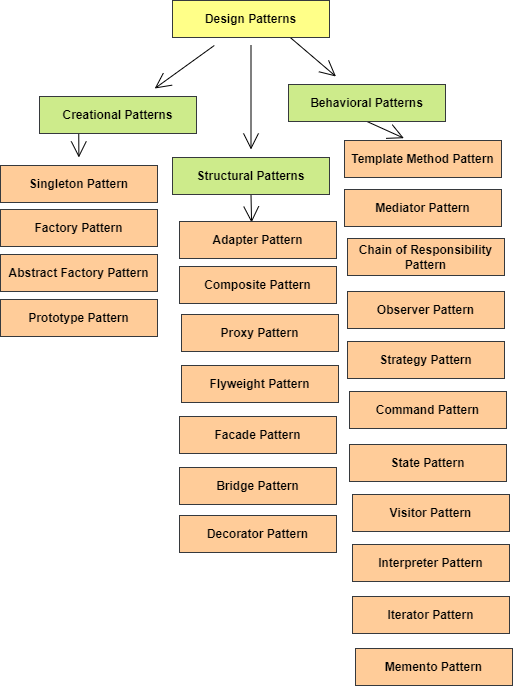

The diagram above was exported from draw.io. Its source (the exported page's mxGraphModel, read from the mxfile embedded in the PNG):
<mxGraphModel dx="1004" dy="523" grid="0" gridSize="10" guides="1" tooltips="1" connect="1" arrows="1" fold="1" page="0" pageScale="1" pageWidth="850" pageHeight="1100" math="0" shadow="0">
  <root>
    <mxCell id="0" />
    <mxCell id="1" parent="0" />
    <mxCell id="rDewPLN_AgLE8v3YtQqt-3" value="" style="edgeStyle=none;curved=1;rounded=0;orthogonalLoop=1;jettySize=auto;html=1;endArrow=open;startSize=14;endSize=14;sourcePerimeterSpacing=8;targetPerimeterSpacing=8;" edge="1" parent="1" source="rDewPLN_AgLE8v3YtQqt-1" target="rDewPLN_AgLE8v3YtQqt-2">
      <mxGeometry relative="1" as="geometry" />
    </mxCell>
    <mxCell id="rDewPLN_AgLE8v3YtQqt-5" value="" style="edgeStyle=none;curved=1;rounded=0;orthogonalLoop=1;jettySize=auto;html=1;endArrow=open;startSize=14;endSize=14;sourcePerimeterSpacing=8;targetPerimeterSpacing=8;" edge="1" parent="1" source="rDewPLN_AgLE8v3YtQqt-1" target="rDewPLN_AgLE8v3YtQqt-4">
      <mxGeometry relative="1" as="geometry" />
    </mxCell>
    <mxCell id="rDewPLN_AgLE8v3YtQqt-7" style="edgeStyle=none;curved=1;rounded=0;orthogonalLoop=1;jettySize=auto;html=1;exitX=0.75;exitY=1;exitDx=0;exitDy=0;endArrow=open;startSize=14;endSize=14;sourcePerimeterSpacing=8;targetPerimeterSpacing=8;" edge="1" parent="1" source="rDewPLN_AgLE8v3YtQqt-1" target="rDewPLN_AgLE8v3YtQqt-6">
      <mxGeometry relative="1" as="geometry" />
    </mxCell>
    <mxCell id="rDewPLN_AgLE8v3YtQqt-1" value="Design Patterns" style="rounded=0;whiteSpace=wrap;html=1;hachureGap=4;fillColor=#ffff88;strokeColor=#36393d;fontStyle=1" vertex="1" parent="1">
      <mxGeometry x="170" y="68" width="157" height="37" as="geometry" />
    </mxCell>
    <mxCell id="rDewPLN_AgLE8v3YtQqt-9" style="edgeStyle=none;curved=1;rounded=0;orthogonalLoop=1;jettySize=auto;html=1;exitX=0.25;exitY=1;exitDx=0;exitDy=0;endArrow=open;startSize=14;endSize=14;sourcePerimeterSpacing=8;targetPerimeterSpacing=8;" edge="1" parent="1" source="rDewPLN_AgLE8v3YtQqt-2" target="rDewPLN_AgLE8v3YtQqt-8">
      <mxGeometry relative="1" as="geometry" />
    </mxCell>
    <mxCell id="rDewPLN_AgLE8v3YtQqt-2" value="Creational Patterns" style="rounded=0;whiteSpace=wrap;html=1;hachureGap=4;fillColor=#cdeb8b;strokeColor=#36393d;fontStyle=1" vertex="1" parent="1">
      <mxGeometry x="37" y="164" width="157" height="37" as="geometry" />
    </mxCell>
    <mxCell id="rDewPLN_AgLE8v3YtQqt-15" style="edgeStyle=none;curved=1;rounded=0;orthogonalLoop=1;jettySize=auto;html=1;exitX=0.5;exitY=1;exitDx=0;exitDy=0;endArrow=open;startSize=14;endSize=14;sourcePerimeterSpacing=8;targetPerimeterSpacing=8;" edge="1" parent="1" source="rDewPLN_AgLE8v3YtQqt-4">
      <mxGeometry relative="1" as="geometry">
        <mxPoint x="248.5" y="263" as="targetPoint" />
      </mxGeometry>
    </mxCell>
    <mxCell id="rDewPLN_AgLE8v3YtQqt-16" style="edgeStyle=none;curved=1;rounded=0;orthogonalLoop=1;jettySize=auto;html=1;exitX=0.5;exitY=1;exitDx=0;exitDy=0;entryX=0.459;entryY=0.027;entryDx=0;entryDy=0;entryPerimeter=0;endArrow=open;startSize=14;endSize=14;sourcePerimeterSpacing=8;targetPerimeterSpacing=8;" edge="1" parent="1" source="rDewPLN_AgLE8v3YtQqt-4" target="rDewPLN_AgLE8v3YtQqt-13">
      <mxGeometry relative="1" as="geometry" />
    </mxCell>
    <mxCell id="rDewPLN_AgLE8v3YtQqt-4" value="Structural Patterns" style="rounded=0;whiteSpace=wrap;html=1;hachureGap=4;fillColor=#cdeb8b;strokeColor=#36393d;fontStyle=1" vertex="1" parent="1">
      <mxGeometry x="170" y="225" width="157" height="37" as="geometry" />
    </mxCell>
    <mxCell id="rDewPLN_AgLE8v3YtQqt-25" style="edgeStyle=none;curved=1;rounded=0;orthogonalLoop=1;jettySize=auto;html=1;exitX=0.5;exitY=1;exitDx=0;exitDy=0;entryX=0.378;entryY=-0.063;entryDx=0;entryDy=0;entryPerimeter=0;endArrow=open;startSize=14;endSize=14;sourcePerimeterSpacing=8;targetPerimeterSpacing=8;" edge="1" parent="1" source="rDewPLN_AgLE8v3YtQqt-6" target="rDewPLN_AgLE8v3YtQqt-24">
      <mxGeometry relative="1" as="geometry" />
    </mxCell>
    <mxCell id="rDewPLN_AgLE8v3YtQqt-6" value="Behavioral Patterns" style="rounded=0;whiteSpace=wrap;html=1;hachureGap=4;fillColor=#cdeb8b;strokeColor=#36393d;fontStyle=1" vertex="1" parent="1">
      <mxGeometry x="286" y="152" width="157" height="37" as="geometry" />
    </mxCell>
    <mxCell id="rDewPLN_AgLE8v3YtQqt-8" value="Singleton Pattern" style="rounded=0;whiteSpace=wrap;html=1;hachureGap=4;fillColor=#ffcc99;strokeColor=#36393d;fontStyle=1" vertex="1" parent="1">
      <mxGeometry x="-2" y="233" width="157" height="37" as="geometry" />
    </mxCell>
    <mxCell id="rDewPLN_AgLE8v3YtQqt-10" value="Factory Pattern" style="rounded=0;whiteSpace=wrap;html=1;hachureGap=4;fillColor=#ffcc99;strokeColor=#36393d;fontStyle=1" vertex="1" parent="1">
      <mxGeometry x="-2" y="277" width="157" height="37" as="geometry" />
    </mxCell>
    <mxCell id="rDewPLN_AgLE8v3YtQqt-11" value="Abstract Factory Pattern" style="rounded=0;whiteSpace=wrap;html=1;hachureGap=4;fillColor=#ffcc99;strokeColor=#36393d;fontStyle=1" vertex="1" parent="1">
      <mxGeometry x="-2" y="322" width="157" height="37" as="geometry" />
    </mxCell>
    <mxCell id="rDewPLN_AgLE8v3YtQqt-12" value="Prototype Pattern" style="rounded=0;whiteSpace=wrap;html=1;hachureGap=4;fillColor=#ffcc99;strokeColor=#36393d;fontStyle=1" vertex="1" parent="1">
      <mxGeometry x="-2" y="367" width="157" height="37" as="geometry" />
    </mxCell>
    <mxCell id="rDewPLN_AgLE8v3YtQqt-13" value="Adapter Pattern" style="rounded=0;whiteSpace=wrap;html=1;hachureGap=4;fillColor=#ffcc99;strokeColor=#36393d;fontStyle=1" vertex="1" parent="1">
      <mxGeometry x="177" y="289" width="157" height="37" as="geometry" />
    </mxCell>
    <mxCell id="rDewPLN_AgLE8v3YtQqt-17" value="Composite Pattern" style="rounded=0;whiteSpace=wrap;html=1;hachureGap=4;fillColor=#ffcc99;strokeColor=#36393d;fontStyle=1" vertex="1" parent="1">
      <mxGeometry x="177" y="334" width="157" height="37" as="geometry" />
    </mxCell>
    <mxCell id="rDewPLN_AgLE8v3YtQqt-18" value="Proxy Pattern" style="rounded=0;whiteSpace=wrap;html=1;hachureGap=4;fillColor=#ffcc99;strokeColor=#36393d;fontStyle=1" vertex="1" parent="1">
      <mxGeometry x="179" y="382" width="157" height="37" as="geometry" />
    </mxCell>
    <mxCell id="rDewPLN_AgLE8v3YtQqt-19" value="Flyweight Pattern" style="rounded=0;whiteSpace=wrap;html=1;hachureGap=4;fillColor=#ffcc99;strokeColor=#36393d;fontStyle=1" vertex="1" parent="1">
      <mxGeometry x="179" y="433" width="157" height="37" as="geometry" />
    </mxCell>
    <mxCell id="rDewPLN_AgLE8v3YtQqt-20" value="Facade Pattern" style="rounded=0;whiteSpace=wrap;html=1;hachureGap=4;fillColor=#ffcc99;strokeColor=#36393d;fontStyle=1" vertex="1" parent="1">
      <mxGeometry x="177" y="484" width="157" height="37" as="geometry" />
    </mxCell>
    <mxCell id="rDewPLN_AgLE8v3YtQqt-21" value="Bridge Pattern" style="rounded=0;whiteSpace=wrap;html=1;hachureGap=4;fillColor=#ffcc99;strokeColor=#36393d;fontStyle=1" vertex="1" parent="1">
      <mxGeometry x="177" y="535" width="157" height="37" as="geometry" />
    </mxCell>
    <mxCell id="rDewPLN_AgLE8v3YtQqt-22" value="Decorator Pattern" style="rounded=0;whiteSpace=wrap;html=1;hachureGap=4;fillColor=#ffcc99;strokeColor=#36393d;fontStyle=1" vertex="1" parent="1">
      <mxGeometry x="177" y="583" width="157" height="37" as="geometry" />
    </mxCell>
    <mxCell id="rDewPLN_AgLE8v3YtQqt-24" value="Template Method Pattern" style="rounded=0;whiteSpace=wrap;html=1;hachureGap=4;fillColor=#ffcc99;strokeColor=#36393d;fontStyle=1" vertex="1" parent="1">
      <mxGeometry x="342" y="208" width="157" height="37" as="geometry" />
    </mxCell>
    <mxCell id="rDewPLN_AgLE8v3YtQqt-26" value="Mediator Pattern" style="rounded=0;whiteSpace=wrap;html=1;hachureGap=4;fillColor=#ffcc99;strokeColor=#36393d;fontStyle=1" vertex="1" parent="1">
      <mxGeometry x="342" y="257" width="157" height="37" as="geometry" />
    </mxCell>
    <mxCell id="rDewPLN_AgLE8v3YtQqt-27" value="Chain of Responsibility Pattern" style="rounded=0;whiteSpace=wrap;html=1;hachureGap=4;fillColor=#ffcc99;strokeColor=#36393d;fontStyle=1" vertex="1" parent="1">
      <mxGeometry x="345" y="306" width="157" height="37" as="geometry" />
    </mxCell>
    <mxCell id="rDewPLN_AgLE8v3YtQqt-28" value="Observer Pattern" style="rounded=0;whiteSpace=wrap;html=1;hachureGap=4;fillColor=#ffcc99;strokeColor=#36393d;fontStyle=1" vertex="1" parent="1">
      <mxGeometry x="345" y="359" width="157" height="37" as="geometry" />
    </mxCell>
    <mxCell id="rDewPLN_AgLE8v3YtQqt-29" value="Strategy Pattern" style="rounded=0;whiteSpace=wrap;html=1;hachureGap=4;fillColor=#ffcc99;strokeColor=#36393d;fontStyle=1" vertex="1" parent="1">
      <mxGeometry x="345" y="409" width="157" height="37" as="geometry" />
    </mxCell>
    <mxCell id="rDewPLN_AgLE8v3YtQqt-30" value="Command Pattern" style="rounded=0;whiteSpace=wrap;html=1;hachureGap=4;fillColor=#ffcc99;strokeColor=#36393d;fontStyle=1" vertex="1" parent="1">
      <mxGeometry x="347" y="459" width="157" height="37" as="geometry" />
    </mxCell>
    <mxCell id="rDewPLN_AgLE8v3YtQqt-31" value="Iterator Pattern" style="rounded=0;whiteSpace=wrap;html=1;hachureGap=4;fillColor=#ffcc99;strokeColor=#36393d;fontStyle=1" vertex="1" parent="1">
      <mxGeometry x="350" y="664" width="157" height="37" as="geometry" />
    </mxCell>
    <mxCell id="rDewPLN_AgLE8v3YtQqt-32" value="State Pattern" style="rounded=0;whiteSpace=wrap;html=1;hachureGap=4;fillColor=#ffcc99;strokeColor=#36393d;fontStyle=1" vertex="1" parent="1">
      <mxGeometry x="347" y="512" width="157" height="37" as="geometry" />
    </mxCell>
    <mxCell id="rDewPLN_AgLE8v3YtQqt-33" value="Visitor Pattern" style="rounded=0;whiteSpace=wrap;html=1;hachureGap=4;fillColor=#ffcc99;strokeColor=#36393d;fontStyle=1" vertex="1" parent="1">
      <mxGeometry x="350" y="562" width="157" height="37" as="geometry" />
    </mxCell>
    <mxCell id="rDewPLN_AgLE8v3YtQqt-34" value="Interpreter Pattern" style="rounded=0;whiteSpace=wrap;html=1;hachureGap=4;fillColor=#ffcc99;strokeColor=#36393d;fontStyle=1" vertex="1" parent="1">
      <mxGeometry x="350" y="612" width="157" height="37" as="geometry" />
    </mxCell>
    <mxCell id="rDewPLN_AgLE8v3YtQqt-35" value="Memento Pattern" style="rounded=0;whiteSpace=wrap;html=1;hachureGap=4;fillColor=#ffcc99;strokeColor=#36393d;fontStyle=1" vertex="1" parent="1">
      <mxGeometry x="353" y="716" width="157" height="37" as="geometry" />
    </mxCell>
  </root>
</mxGraphModel>